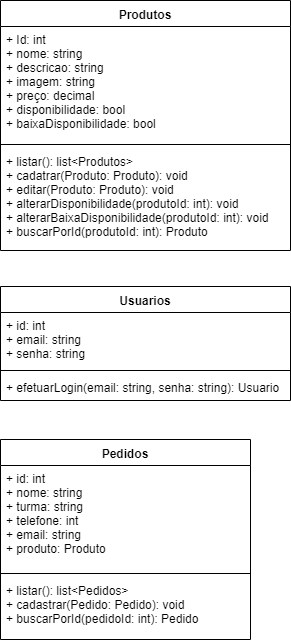

The diagram above was exported from draw.io. Its source (the exported page's mxGraphModel, read from the mxfile embedded in the PNG):
<mxGraphModel dx="1038" dy="501" grid="1" gridSize="10" guides="1" tooltips="1" connect="1" arrows="1" fold="1" page="1" pageScale="1" pageWidth="827" pageHeight="1169" math="0" shadow="0">
  <root>
    <mxCell id="0" />
    <mxCell id="1" parent="0" />
    <mxCell id="pW7u78_v-LlTNfwGQC3r-6" value="Produtos" style="swimlane;fontStyle=1;align=center;verticalAlign=top;childLayout=stackLayout;horizontal=1;startSize=26;horizontalStack=0;resizeParent=1;resizeParentMax=0;resizeLast=0;collapsible=1;marginBottom=0;" vertex="1" parent="1">
      <mxGeometry x="40" y="41" width="290" height="250" as="geometry" />
    </mxCell>
    <mxCell id="pW7u78_v-LlTNfwGQC3r-7" value="+ Id: int&#10;+ nome: string&#10;+ descricao: string&#10;+ imagem: string&#10;+ preço: decimal&#10;+ disponibilidade: bool&#10;+ baixaDisponibilidade: bool" style="text;strokeColor=none;fillColor=none;align=left;verticalAlign=top;spacingLeft=4;spacingRight=4;overflow=hidden;rotatable=0;points=[[0,0.5],[1,0.5]];portConstraint=eastwest;" vertex="1" parent="pW7u78_v-LlTNfwGQC3r-6">
      <mxGeometry y="26" width="290" height="114" as="geometry" />
    </mxCell>
    <mxCell id="pW7u78_v-LlTNfwGQC3r-8" value="" style="line;strokeWidth=1;fillColor=none;align=left;verticalAlign=middle;spacingTop=-1;spacingLeft=3;spacingRight=3;rotatable=0;labelPosition=right;points=[];portConstraint=eastwest;" vertex="1" parent="pW7u78_v-LlTNfwGQC3r-6">
      <mxGeometry y="140" width="290" height="8" as="geometry" />
    </mxCell>
    <mxCell id="pW7u78_v-LlTNfwGQC3r-9" value="+ listar(): list&lt;Produtos&gt;&#10;+ cadatrar(Produto: Produto): void&#10;+ editar(Produto: Produto): void&#10;+ alterarDisponibilidade(produtoId: int): void&#10;+ alterarBaixaDisponibilidade(produtoId: int): void&#10;+ buscarPorId(produtoId: int): Produto" style="text;strokeColor=none;fillColor=none;align=left;verticalAlign=top;spacingLeft=4;spacingRight=4;overflow=hidden;rotatable=0;points=[[0,0.5],[1,0.5]];portConstraint=eastwest;" vertex="1" parent="pW7u78_v-LlTNfwGQC3r-6">
      <mxGeometry y="148" width="290" height="102" as="geometry" />
    </mxCell>
    <mxCell id="pW7u78_v-LlTNfwGQC3r-10" value="Usuarios" style="swimlane;fontStyle=1;align=center;verticalAlign=top;childLayout=stackLayout;horizontal=1;startSize=26;horizontalStack=0;resizeParent=1;resizeParentMax=0;resizeLast=0;collapsible=1;marginBottom=0;" vertex="1" parent="1">
      <mxGeometry x="40" y="327" width="290" height="114" as="geometry" />
    </mxCell>
    <mxCell id="pW7u78_v-LlTNfwGQC3r-11" value="+ id: int&#10;+ email: string&#10;+ senha: string" style="text;strokeColor=none;fillColor=none;align=left;verticalAlign=top;spacingLeft=4;spacingRight=4;overflow=hidden;rotatable=0;points=[[0,0.5],[1,0.5]];portConstraint=eastwest;" vertex="1" parent="pW7u78_v-LlTNfwGQC3r-10">
      <mxGeometry y="26" width="290" height="54" as="geometry" />
    </mxCell>
    <mxCell id="pW7u78_v-LlTNfwGQC3r-12" value="" style="line;strokeWidth=1;fillColor=none;align=left;verticalAlign=middle;spacingTop=-1;spacingLeft=3;spacingRight=3;rotatable=0;labelPosition=right;points=[];portConstraint=eastwest;" vertex="1" parent="pW7u78_v-LlTNfwGQC3r-10">
      <mxGeometry y="80" width="290" height="8" as="geometry" />
    </mxCell>
    <mxCell id="pW7u78_v-LlTNfwGQC3r-13" value="+ efetuarLogin(email: string, senha: string): Usuario" style="text;strokeColor=none;fillColor=none;align=left;verticalAlign=top;spacingLeft=4;spacingRight=4;overflow=hidden;rotatable=0;points=[[0,0.5],[1,0.5]];portConstraint=eastwest;" vertex="1" parent="pW7u78_v-LlTNfwGQC3r-10">
      <mxGeometry y="88" width="290" height="26" as="geometry" />
    </mxCell>
    <mxCell id="pW7u78_v-LlTNfwGQC3r-14" value="Pedidos" style="swimlane;fontStyle=1;align=center;verticalAlign=top;childLayout=stackLayout;horizontal=1;startSize=26;horizontalStack=0;resizeParent=1;resizeParentMax=0;resizeLast=0;collapsible=1;marginBottom=0;" vertex="1" parent="1">
      <mxGeometry x="40" y="480" width="250" height="200" as="geometry" />
    </mxCell>
    <mxCell id="pW7u78_v-LlTNfwGQC3r-15" value="+ id: int&#10;+ nome: string&#10;+ turma: string&#10;+ telefone: int&#10;+ email: string&#10;+ produto: Produto" style="text;strokeColor=none;fillColor=none;align=left;verticalAlign=top;spacingLeft=4;spacingRight=4;overflow=hidden;rotatable=0;points=[[0,0.5],[1,0.5]];portConstraint=eastwest;" vertex="1" parent="pW7u78_v-LlTNfwGQC3r-14">
      <mxGeometry y="26" width="250" height="104" as="geometry" />
    </mxCell>
    <mxCell id="pW7u78_v-LlTNfwGQC3r-16" value="" style="line;strokeWidth=1;fillColor=none;align=left;verticalAlign=middle;spacingTop=-1;spacingLeft=3;spacingRight=3;rotatable=0;labelPosition=right;points=[];portConstraint=eastwest;" vertex="1" parent="pW7u78_v-LlTNfwGQC3r-14">
      <mxGeometry y="130" width="250" height="8" as="geometry" />
    </mxCell>
    <mxCell id="pW7u78_v-LlTNfwGQC3r-17" value="+ listar(): list&lt;Pedidos&gt;&#10;+ cadastrar(Pedido: Pedido): void&#10;+ buscarPorId(pedidoId: int): Pedido" style="text;strokeColor=none;fillColor=none;align=left;verticalAlign=top;spacingLeft=4;spacingRight=4;overflow=hidden;rotatable=0;points=[[0,0.5],[1,0.5]];portConstraint=eastwest;" vertex="1" parent="pW7u78_v-LlTNfwGQC3r-14">
      <mxGeometry y="138" width="250" height="62" as="geometry" />
    </mxCell>
  </root>
</mxGraphModel>